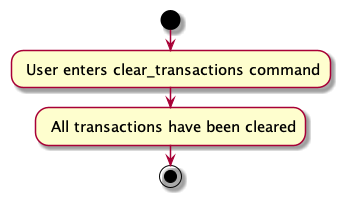

The diagram above was rendered by PlantUML. Its source (embedded in the PNG):
@startuml

skin rose
skinparam ActivityFontSize 15
skinparam ArrowFontSize 12
start

: User enters clear_transactions command;

: All transactions have been cleared;

stop

@enduml